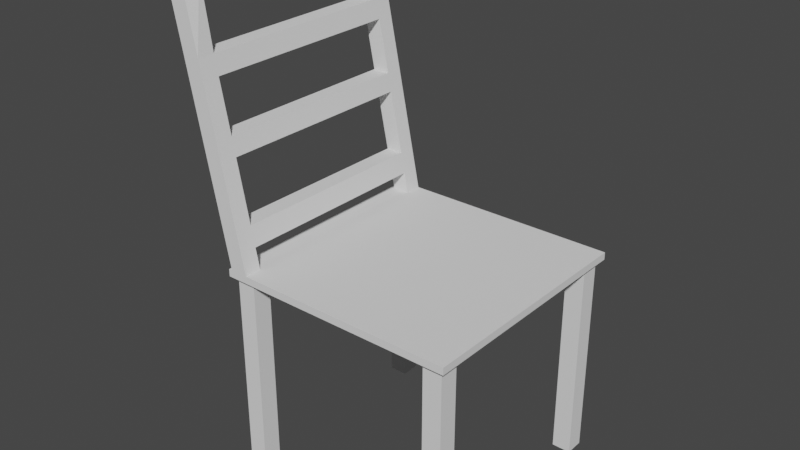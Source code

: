# Source: chair.blend  (saved by Blender 3.5.10; exported with 4.5.12 LTS)
import bpy
from mathutils import Matrix  # noqa: F401  (used for matrix-valued properties, if any)

bpy.ops.wm.read_factory_settings(use_empty=True)
scene = bpy.context.scene
scene.name = 'Scene'

# ---- collections
col_collection = bpy.data.collections.new('Collection'); scene.collection.children.link(col_collection)

# ---- world
world_world = bpy.data.worlds.new('World'); scene.world = world_world
world_world.use_nodes = True; world_world.node_tree.nodes.clear()
_N = world_world.node_tree.nodes; _L = world_world.node_tree.links
n0 = _N.new('ShaderNodeOutputWorld'); n0.name = 'World Output'; n0.location = (300, 300)
n1 = _N.new('ShaderNodeBackground'); n1.name = 'Background'; n1.location = (10, 300)
n1.inputs[0].default_value = (0.05088, 0.05088, 0.05088, 1.0)
_L.new(n1.outputs[0], n0.inputs[0])
n0.is_active_output = True
world_world.color = (0.05088, 0.05088, 0.05088)
world_world.use_sun_shadow = False
world_world.sun_shadow_jitter_overblur = 0.0

# ---- meshes
me_plane = bpy.data.meshes.new('Plane')
me_plane.from_pydata([(-1.0, -1.0, 0.0), (1.0, -1.0, 0.0), (-1.0, 1.0, 0.0), (1.0, 1.0, 0.0), (-0.9537, -0.9537, -0.06125), (0.9537, -0.9537, -0.06125), (-0.9537, 0.9537, -0.06125), (0.9537, 0.9537, -0.06125), (-0.9537, 0.7963, -0.06125), (-1.0, 0.5, -0.06125), (-1.0, 0.25, -0.06125), (-1.0, 0.0, -0.06125), (-1.0, -0.25, -0.06125), (-1.0, -0.5, -0.06125), (-0.9537, -0.7963, -0.06125), (-0.7963, -0.9537, -0.06125), (-0.5, -1.0, -0.06125), (-0.25, -1.0, -0.06125), (0.0, -1.0, -0.06125), (0.25, -1.0, -0.06125), (0.5, -1.0, -0.06125), (0.7963, -0.9537, -0.06125), (0.9537, -0.7963, -0.06125), (1.0, -0.5, -0.06125), (1.0, -0.25, -0.06125), (1.0, 0.0, -0.06125), (1.0, 0.25, -0.06125), (1.0, 0.5, -0.06125), (0.9537, 0.7963, -0.06125), (0.7963, 0.9537, -0.06125), (0.5, 1.0, -0.06125), (0.25, 1.0, -0.06125), (0.0, 1.0, -0.06125), (-0.25, 1.0, -0.06125), (-0.5, 1.0, -0.06125), (-0.7963, 0.9537, -0.06125), (-0.7963, -0.7963, -0.06125), (-0.75, -0.5, -0.06125), (-0.75, -0.25, -0.06125), (-0.75, 0.0, -0.06125), (-0.75, 0.25, -0.06125), (-0.75, 0.5, -0.06125), (-0.7963, 0.7963, -0.06125), (-0.5, -0.75, -0.06125), (-0.5, -0.5, -0.06125), (-0.5, -0.25, -0.06125), (-0.5, 0.0, -0.06125), (-0.5, 0.25, -0.06125), (-0.5, 0.5, -0.06125), (-0.5, 0.75, -0.06125), (-0.25, -0.75, -0.06125), (-0.25, -0.5, -0.06125), (-0.25, -0.25, -0.06125), (-0.25, 0.0, -0.06125), (-0.25, 0.25, -0.06125), (-0.25, 0.5, -0.06125), (-0.25, 0.75, -0.06125), (0.0, -0.75, -0.06125), (0.0, -0.5, -0.06125), (0.0, -0.25, -0.06125), (0.0, 0.0, -0.06125), (0.0, 0.25, -0.06125), (0.0, 0.5, -0.06125), (0.0, 0.75, -0.06125), (0.25, -0.75, -0.06125), (0.25, -0.5, -0.06125), (0.25, -0.25, -0.06125), (0.25, 0.0, -0.06125), (0.25, 0.25, -0.06125), (0.25, 0.5, -0.06125), (0.25, 0.75, -0.06125), (0.5, -0.75, -0.06125), (0.5, -0.5, -0.06125), (0.5, -0.25, -0.06125), (0.5, 0.0, -0.06125), (0.5, 0.25, -0.06125), (0.5, 0.5, -0.06125), (0.5, 0.75, -0.06125), (0.7963, -0.7963, -0.06125), (0.75, -0.5, -0.06125), (0.75, -0.25, -0.06125), (0.75, 0.0, -0.06125), (0.75, 0.25, -0.06125), (0.75, 0.5, -0.06125), (0.7963, 0.7963, -0.06125), (-1.0, -0.75, -0.06125), (-1.0, -1.0, -0.06125), (0.75, -1.0, -0.06125), (1.0, -1.0, -0.06125), (1.0, 0.75, -0.06125), (1.0, 1.0, -0.06125), (-0.75, 1.0, -0.06125), (-1.0, 1.0, -0.06125), (-1.0, 0.75, -0.06125), (-0.75, -1.0, -0.06125), (1.0, -0.75, -0.06125), (0.75, 1.0, -0.06125), (-0.75, 0.75, -0.06125), (-0.75, -0.75, -0.06125), (0.75, 0.75, -0.06125), (0.75, -0.75, -0.06125), (-0.9563, -0.7937, -0.06125), (-0.9563, -0.9563, -0.06125), (0.7937, -0.9563, -0.06125), (0.9563, -0.9563, -0.06125), (0.9563, 0.7937, -0.06125), (0.9563, 0.9563, -0.06125), (-0.7937, 0.9563, -0.06125), (-0.9563, 0.9563, -0.06125), (-0.9563, 0.7937, -0.06125), (-0.7937, -0.9563, -0.06125), (0.9563, -0.7937, -0.06125), (0.7937, 0.9563, -0.06125), (-0.7937, 0.7937, -0.06125), (-0.7937, -0.7937, -0.06125), (0.7937, 0.7937, -0.06125), (0.7937, -0.7937, -0.06125), (-0.9537, -0.7963, -1.799), (-0.9537, -0.9537, -1.799), (0.7963, -0.9537, -1.799), (0.9537, -0.9537, -1.799), (0.9537, 0.7963, -1.799), (0.9537, 0.9537, -1.799), (-0.7963, 0.9537, -1.799), (-0.9537, 0.9537, -1.799), (-0.9537, 0.7963, -1.799), (-0.7963, -0.9537, -1.799), (0.9537, -0.7963, -1.799), (0.7963, 0.9537, -1.799), (-0.7963, 0.7963, -1.799), (-0.7963, -0.7963, -1.799), (0.7963, 0.7963, -1.799), (0.7963, -0.7963, -1.799), (-0.969, -1.0, 0.0), (-0.969, 1.0, 0.0), (-0.8214, -1.0, 0.0), (-0.8214, 1.0, 0.0), (-1.0, 0.8568, 0.0), (-1.0, -0.8568, 0.0), (1.0, -0.8568, 0.0), (1.0, 0.8568, 0.0), (-0.969, -0.8568, 0.0), (-0.969, 0.8568, 0.0), (-0.8214, -0.8568, 0.0), (-0.8214, 0.8568, 0.0), (-1.236, 1.0, 2.01), (-1.384, 1.0, 2.01), (-1.384, 0.8568, 2.135), (-1.384, -1.0, 2.01), (-1.236, -1.0, 2.01), (-1.236, 0.8568, 2.135), (-1.384, -0.8568, 2.135), (-1.236, -0.8568, 2.135), (-1.236, 1.0, 2.148), (-1.384, 1.0, 2.148), (-1.384, 0.8568, 2.273), (-1.384, -1.0, 2.148), (-1.236, -1.0, 2.148), (-1.236, 0.8568, 2.273), (-1.384, -0.8568, 2.273), (-1.236, -0.8568, 2.273), (-1.297, -0.8568, 1.59), (-1.149, -0.8568, 1.59), (-1.149, -1.0, 1.59), (-1.297, -1.0, 1.59), (-1.153, 1.0, 1.608), (-1.153, 0.8568, 1.608), (-1.301, 1.0, 1.608), (-1.301, 0.8568, 1.608), (-1.117, -0.8568, 1.431), (-1.264, -1.0, 1.431), (-1.264, -0.8568, 1.431), (-1.117, -1.0, 1.431), (-1.12, 0.8568, 1.447), (-1.267, 0.8568, 1.447), (-1.12, 1.0, 1.447), (-1.267, 1.0, 1.447), (-1.028, -0.8568, 1.002), (-1.176, -1.0, 1.002), (-1.176, -0.8568, 1.002), (-1.028, -1.0, 1.002), (-1.03, 0.8568, 1.013), (-1.178, 0.8568, 1.013), (-1.03, 1.0, 1.013), (-1.178, 1.0, 1.013), (-0.9971, -0.8568, 0.8517), (-1.145, -1.0, 0.8517), (-1.145, -0.8568, 0.8517), (-0.9971, -1.0, 0.8517), (-0.999, 0.8568, 0.8612), (-1.147, 0.8568, 0.8612), (-0.999, 1.0, 0.8612), (-1.147, 1.0, 0.8612), (-0.8917, -0.8568, 0.3407), (-1.039, -1.0, 0.3407), (-1.039, -0.8568, 0.3407), (-0.8917, -1.0, 0.3407), (-0.8925, 0.8568, 0.3445), (-1.04, 0.8568, 0.3445), (-0.8925, 1.0, 0.3445), (-1.04, 1.0, 0.3445), (-0.857, 0.8568, 0.1722), (-1.005, 0.8568, 0.1722), (-0.857, 1.0, 0.1722), (-1.005, 1.0, 0.1722), (-0.8566, -0.8568, 0.1703), (-1.004, -1.0, 0.1703), (-1.004, -0.8568, 0.1703), (-0.8566, -1.0, 0.1703)], [], [(144, 140, 3, 136), (8, 125, 129, 42), (1, 88, 95, 23, 24, 25, 26, 27, 89, 90, 3, 140, 139), (2, 92, 93, 9, 10, 11, 12, 13, 85, 86, 0, 138, 137), (3, 90, 96, 30, 31, 32, 33, 34, 91, 92, 2, 134, 136), (0, 86, 94, 16, 17, 18, 19, 20, 87, 88, 1, 135, 133), (4, 118, 126, 15), (97, 91, 34, 49), (49, 34, 33, 56), (56, 33, 32, 63), (63, 32, 31, 70), (70, 31, 30, 77), (77, 30, 96, 99), (36, 130, 117, 14), (85, 13, 37, 98), (13, 12, 38, 37), (12, 11, 39, 38), (11, 10, 40, 39), (10, 9, 41, 40), (9, 93, 97, 41), (94, 98, 43, 16), (98, 37, 44, 43), (37, 38, 45, 44), (38, 39, 46, 45), (39, 40, 47, 46), (40, 41, 48, 47), (41, 97, 49, 48), (16, 43, 50, 17), (43, 44, 51, 50), (44, 45, 52, 51), (45, 46, 53, 52), (46, 47, 54, 53), (47, 48, 55, 54), (48, 49, 56, 55), (17, 50, 57, 18), (50, 51, 58, 57), (51, 52, 59, 58), (52, 53, 60, 59), (53, 54, 61, 60), (54, 55, 62, 61), (55, 56, 63, 62), (18, 57, 64, 19), (57, 58, 65, 64), (58, 59, 66, 65), (59, 60, 67, 66), (60, 61, 68, 67), (61, 62, 69, 68), (62, 63, 70, 69), (19, 64, 71, 20), (64, 65, 72, 71), (65, 66, 73, 72), (66, 67, 74, 73), (67, 68, 75, 74), (68, 69, 76, 75), (69, 70, 77, 76), (20, 71, 100, 87), (71, 72, 79, 100), (72, 73, 80, 79), (73, 74, 81, 80), (74, 75, 82, 81), (75, 76, 83, 82), (76, 77, 99, 83), (6, 124, 125, 8), (100, 79, 23, 95), (79, 80, 24, 23), (80, 81, 25, 24), (81, 82, 26, 25), (82, 83, 27, 26), (83, 99, 89, 27), (102, 86, 85, 101), (104, 88, 87, 103), (106, 90, 89, 105), (108, 92, 91, 107), (109, 93, 92, 108), (110, 94, 86, 102), (111, 95, 88, 104), (112, 96, 90, 106), (107, 91, 97, 113), (114, 98, 94, 110), (115, 99, 96, 112), (103, 87, 100, 116), (101, 85, 98, 114), (113, 97, 93, 109), (116, 100, 95, 111), (105, 89, 99, 115), (4, 14, 101, 102), (5, 104, 103, 21), (7, 28, 105, 106), (6, 35, 107, 108), (8, 6, 108, 109), (15, 110, 102, 4), (22, 5, 104, 111), (29, 7, 106, 112), (35, 107, 113, 42), (36, 114, 110, 15), (84, 115, 112, 29), (21, 103, 116, 78), (14, 36, 114, 101), (42, 113, 109, 8), (78, 22, 111, 116), (28, 105, 115, 84), (131, 128, 122, 121), (125, 124, 123, 129), (118, 117, 130, 126), (119, 132, 127, 120), (5, 120, 127, 22), (22, 127, 132, 78), (7, 122, 128, 29), (14, 117, 118, 4), (84, 131, 121, 28), (42, 129, 123, 35), (21, 119, 120, 5), (15, 126, 130, 36), (28, 121, 122, 7), (29, 128, 131, 84), (35, 123, 124, 6), (78, 132, 119, 21), (137, 142, 134, 2), (162, 161, 151, 152), (166, 165, 145, 150), (141, 143, 144, 142), (0, 133, 141, 138), (138, 141, 142, 137), (135, 1, 139, 143), (143, 139, 140, 144), (151, 148, 156, 159), (164, 163, 149, 148), (163, 162, 152, 149), (165, 167, 146, 145), (161, 164, 148, 151), (168, 166, 150, 147), (167, 168, 147, 146), (155, 158, 153, 154), (156, 157, 160, 159), (148, 149, 157, 156), (145, 146, 154, 153), (149, 152, 160, 157), (150, 145, 153, 158), (146, 147, 155, 154), (171, 170, 164, 161), (172, 169, 162, 163), (170, 172, 163, 164), (173, 166, 162, 169), (176, 174, 168, 167), (174, 173, 169, 171), (175, 176, 167, 165), (173, 175, 165, 166), (177, 179, 171, 169), (178, 180, 172, 170), (180, 177, 169, 172), (179, 178, 170, 171), (181, 183, 175, 173), (183, 184, 176, 175), (182, 181, 173, 174), (184, 182, 174, 176), (187, 186, 178, 179), (188, 185, 177, 180), (186, 188, 180, 178), (189, 181, 177, 185), (192, 190, 182, 184), (190, 189, 185, 187), (191, 192, 184, 183), (189, 191, 183, 181), (193, 195, 187, 185), (194, 196, 188, 186), (196, 193, 185, 188), (195, 194, 186, 187), (197, 199, 191, 189), (199, 200, 192, 191), (198, 197, 189, 190), (200, 198, 190, 192), (207, 206, 194, 195), (208, 205, 193, 196), (206, 208, 196, 194), (201, 197, 193, 205), (204, 202, 198, 200), (202, 201, 205, 207), (203, 204, 200, 199), (201, 203, 199, 197), (144, 136, 203, 201), (136, 134, 204, 203), (142, 144, 201, 202), (134, 142, 202, 204), (143, 141, 207, 205), (133, 135, 208, 206), (135, 143, 205, 208), (141, 133, 206, 207), (166, 168, 161, 162), (168, 174, 171, 161), (181, 182, 179, 177), (182, 190, 187, 179), (197, 198, 195, 193), (198, 202, 207, 195), (155, 147, 151, 159), (150, 158, 155, 147), (150, 158, 160, 152), (158, 155, 159, 160), (147, 150, 152, 151)])
_uv = me_plane.uv_layers.new(name='UVMap')
_uv.uv.foreach_set('vector', [0.08928, 0.6667, 1.0, 0.6667, 1.0, 1.0, 0.08928, 1.0, 0.02317, 0.8982, 0.02317, 0.8982, 0.1018, 0.8982, 0.1018, 0.8982, 1.0, 0.0, 1.0, 0.0, 1.0, 0.125, 1.0, 0.25, 1.0, 0.375, 1.0, 0.5, 1.0, 0.625, 1.0, 0.75, 1.0, 0.875, 1.0, 1.0, 1.0, 1.0, 1.0, 0.6667, 1.0, 0.3333, 0.0, 1.0, 0.0, 1.0, 0.0, 0.875, 0.0, 0.75, 0.0, 0.625, 0.0, 0.5, 0.0, 0.375, 0.0, 0.25, 0.0, 0.125, 0.0, 0.0, 0.0, 0.0, 0.0, 0.3333, 0.0, 0.6667, 1.0, 1.0, 1.0, 1.0, 0.875, 1.0, 0.75, 1.0, 0.625, 1.0, 0.5, 1.0, 0.375, 1.0, 0.25, 1.0, 0.125, 1.0, 0.0, 1.0, 0.0, 1.0, 0.01548, 1.0, 0.08928, 1.0, 0.0, 0.0, 0.0, 0.0, 0.125, 0.0, 0.25, 0.0, 0.375, 0.0, 0.5, 0.0, 0.625, 0.0, 0.75, 0.0, 0.875, 0.0, 1.0, 0.0, 1.0, 0.0, 0.08928, 0.0, 0.01548, 0.0, 0.02317, 0.02317, 0.02317, 0.02317, 0.1018, 0.02317, 0.1018, 0.02317, 0.125, 0.875, 0.125, 1.0, 0.25, 1.0, 0.25, 0.875, 0.25, 0.875, 0.25, 1.0, 0.375, 1.0, 0.375, 0.875, 0.375, 0.875, 0.375, 1.0, 0.5, 1.0, 0.5, 0.875, 0.5, 0.875, 0.5, 1.0, 0.625, 1.0, 0.625, 0.875, 0.625, 0.875, 0.625, 1.0, 0.75, 1.0, 0.75, 0.875, 0.75, 0.875, 0.75, 1.0, 0.875, 1.0, 0.875, 0.875, 0.1018, 0.1018, 0.1018, 0.1018, 0.02317, 0.1018, 0.02317, 0.1018, 0.0, 0.125, 0.0, 0.25, 0.125, 0.25, 0.125, 0.125, 0.0, 0.25, 0.0, 0.375, 0.125, 0.375, 0.125, 0.25, 0.0, 0.375, 0.0, 0.5, 0.125, 0.5, 0.125, 0.375, 0.0, 0.5, 0.0, 0.625, 0.125, 0.625, 0.125, 0.5, 0.0, 0.625, 0.0, 0.75, 0.125, 0.75, 0.125, 0.625, 0.0, 0.75, 0.0, 0.875, 0.125, 0.875, 0.125, 0.75, 0.125, 0.0, 0.125, 0.125, 0.25, 0.125, 0.25, 0.0, 0.125, 0.125, 0.125, 0.25, 0.25, 0.25, 0.25, 0.125, 0.125, 0.25, 0.125, 0.375, 0.25, 0.375, 0.25, 0.25, 0.125, 0.375, 0.125, 0.5, 0.25, 0.5, 0.25, 0.375, 0.125, 0.5, 0.125, 0.625, 0.25, 0.625, 0.25, 0.5, 0.125, 0.625, 0.125, 0.75, 0.25, 0.75, 0.25, 0.625, 0.125, 0.75, 0.125, 0.875, 0.25, 0.875, 0.25, 0.75, 0.25, 0.0, 0.25, 0.125, 0.375, 0.125, 0.375, 0.0, 0.25, 0.125, 0.25, 0.25, 0.375, 0.25, 0.375, 0.125, 0.25, 0.25, 0.25, 0.375, 0.375, 0.375, 0.375, 0.25, 0.25, 0.375, 0.25, 0.5, 0.375, 0.5, 0.375, 0.375, 0.25, 0.5, 0.25, 0.625, 0.375, 0.625, 0.375, 0.5, 0.25, 0.625, 0.25, 0.75, 0.375, 0.75, 0.375, 0.625, 0.25, 0.75, 0.25, 0.875, 0.375, 0.875, 0.375, 0.75, 0.375, 0.0, 0.375, 0.125, 0.5, 0.125, 0.5, 0.0, 0.375, 0.125, 0.375, 0.25, 0.5, 0.25, 0.5, 0.125, 0.375, 0.25, 0.375, 0.375, 0.5, 0.375, 0.5, 0.25, 0.375, 0.375, 0.375, 0.5, 0.5, 0.5, 0.5, 0.375, 0.375, 0.5, 0.375, 0.625, 0.5, 0.625, 0.5, 0.5, 0.375, 0.625, 0.375, 0.75, 0.5, 0.75, 0.5, 0.625, 0.375, 0.75, 0.375, 0.875, 0.5, 0.875, 0.5, 0.75, 0.5, 0.0, 0.5, 0.125, 0.625, 0.125, 0.625, 0.0, 0.5, 0.125, 0.5, 0.25, 0.625, 0.25, 0.625, 0.125, 0.5, 0.25, 0.5, 0.375, 0.625, 0.375, 0.625, 0.25, 0.5, 0.375, 0.5, 0.5, 0.625, 0.5, 0.625, 0.375, 0.5, 0.5, 0.5, 0.625, 0.625, 0.625, 0.625, 0.5, 0.5, 0.625, 0.5, 0.75, 0.625, 0.75, 0.625, 0.625, 0.5, 0.75, 0.5, 0.875, 0.625, 0.875, 0.625, 0.75, 0.625, 0.0, 0.625, 0.125, 0.75, 0.125, 0.75, 0.0, 0.625, 0.125, 0.625, 0.25, 0.75, 0.25, 0.75, 0.125, 0.625, 0.25, 0.625, 0.375, 0.75, 0.375, 0.75, 0.25, 0.625, 0.375, 0.625, 0.5, 0.75, 0.5, 0.75, 0.375, 0.625, 0.5, 0.625, 0.625, 0.75, 0.625, 0.75, 0.5, 0.625, 0.625, 0.625, 0.75, 0.75, 0.75, 0.75, 0.625, 0.625, 0.75, 0.625, 0.875, 0.75, 0.875, 0.75, 0.75, 0.75, 0.0, 0.75, 0.125, 0.875, 0.125, 0.875, 0.0, 0.75, 0.125, 0.75, 0.25, 0.875, 0.25, 0.875, 0.125, 0.75, 0.25, 0.75, 0.375, 0.875, 0.375, 0.875, 0.25, 0.75, 0.375, 0.75, 0.5, 0.875, 0.5, 0.875, 0.375, 0.75, 0.5, 0.75, 0.625, 0.875, 0.625, 0.875, 0.5, 0.75, 0.625, 0.75, 0.75, 0.875, 0.75, 0.875, 0.625, 0.75, 0.75, 0.75, 0.875, 0.875, 0.875, 0.875, 0.75, 0.02317, 0.9768, 0.02317, 0.9768, 0.02317, 0.8982, 0.02317, 0.8982, 0.875, 0.125, 0.875, 0.25, 1.0, 0.25, 1.0, 0.125, 0.875, 0.25, 0.875, 0.375, 1.0, 0.375, 1.0, 0.25, 0.875, 0.375, 0.875, 0.5, 1.0, 0.5, 1.0, 0.375, 0.875, 0.5, 0.875, 0.625, 1.0, 0.625, 1.0, 0.5, 0.875, 0.625, 0.875, 0.75, 1.0, 0.75, 1.0, 0.625, 0.875, 0.75, 0.875, 0.875, 1.0, 0.875, 1.0, 0.75, 0.02187, 0.02187, 0.0, 0.0, 0.0, 0.125, 0.02187, 0.1031, 0.9781, 0.02187, 1.0, 0.0, 0.875, 0.0, 0.8969, 0.02187, 0.9781, 0.9781, 1.0, 1.0, 1.0, 0.875, 0.9781, 0.8969, 0.02187, 0.9781, 0.0, 1.0, 0.125, 1.0, 0.1031, 0.9781, 0.02187, 0.8969, 0.0, 0.875, 0.0, 1.0, 0.02187, 0.9781, 0.1031, 0.02187, 0.125, 0.0, 0.0, 0.0, 0.02187, 0.02187, 0.9781, 0.1031, 1.0, 0.125, 1.0, 0.0, 0.9781, 0.02187, 0.8969, 0.9781, 0.875, 1.0, 1.0, 1.0, 0.9781, 0.9781, 0.1031, 0.9781, 0.125, 1.0, 0.125, 0.875, 0.1031, 0.8969, 0.1031, 0.1031, 0.125, 0.125, 0.125, 0.0, 0.1031, 0.02187, 0.8969, 0.8969, 0.875, 0.875, 0.875, 1.0, 0.8969, 0.9781, 0.8969, 0.02187, 0.875, 0.0, 0.875, 0.125, 0.8969, 0.1031, 0.02187, 0.1031, 0.0, 0.125, 0.125, 0.125, 0.1031, 0.1031, 0.1031, 0.8969, 0.125, 0.875, 0.0, 0.875, 0.02187, 0.8969, 0.8969, 0.1031, 0.875, 0.125, 1.0, 0.125, 0.9781, 0.1031, 0.9781, 0.8969, 1.0, 0.875, 0.875, 0.875, 0.8969, 0.8969, 0.02317, 0.02317, 0.02317, 0.1018, 0.02187, 0.1031, 0.02187, 0.02187, 0.9768, 0.02317, 0.9781, 0.02187, 0.8969, 0.02187, 0.8982, 0.02317, 0.9768, 0.9768, 0.9768, 0.8982, 0.9781, 0.8969, 0.9781, 0.9781, 0.02317, 0.9768, 0.1018, 0.9768, 0.1031, 0.9781, 0.02187, 0.9781, 0.02317, 0.8982, 0.02317, 0.9768, 0.02187, 0.9781, 0.02187, 0.8969, 0.1018, 0.02317, 0.1031, 0.02187, 0.02187, 0.02187, 0.02317, 0.02317, 0.9768, 0.1018, 0.9768, 0.02317, 0.9781, 0.02187, 0.9781, 0.1031, 0.8982, 0.9768, 0.9768, 0.9768, 0.9781, 0.9781, 0.8969, 0.9781, 0.1018, 0.9768, 0.1031, 0.9781, 0.1031, 0.8969, 0.1018, 0.8982, 0.1018, 0.1018, 0.1031, 0.1031, 0.1031, 0.02187, 0.1018, 0.02317, 0.8982, 0.8982, 0.8969, 0.8969, 0.8969, 0.9781, 0.8982, 0.9768, 0.8982, 0.02317, 0.8969, 0.02187, 0.8969, 0.1031, 0.8982, 0.1018, 0.02317, 0.1018, 0.1018, 0.1018, 0.1031, 0.1031, 0.02187, 0.1031, 0.1018, 0.8982, 0.1031, 0.8969, 0.02187, 0.8969, 0.02317, 0.8982, 0.8982, 0.1018, 0.9768, 0.1018, 0.9781, 0.1031, 0.8969, 0.1031, 0.9768, 0.8982, 0.9781, 0.8969, 0.8969, 0.8969, 0.8982, 0.8982, 0.8982, 0.8982, 0.8982, 0.9768, 0.9768, 0.9768, 0.9768, 0.8982, 0.02317, 0.8982, 0.02317, 0.9768, 0.1018, 0.9768, 0.1018, 0.8982, 0.02317, 0.02317, 0.02317, 0.1018, 0.1018, 0.1018, 0.1018, 0.02317, 0.8982, 0.02317, 0.8982, 0.1018, 0.9768, 0.1018, 0.9768, 0.02317, 0.9768, 0.02317, 0.9768, 0.02317, 0.9768, 0.1018, 0.9768, 0.1018, 0.9768, 0.1018, 0.9768, 0.1018, 0.8982, 0.1018, 0.8982, 0.1018, 0.9768, 0.9768, 0.9768, 0.9768, 0.8982, 0.9768, 0.8982, 0.9768, 0.02317, 0.1018, 0.02317, 0.1018, 0.02317, 0.02317, 0.02317, 0.02317, 0.8982, 0.8982, 0.8982, 0.8982, 0.9768, 0.8982, 0.9768, 0.8982, 0.1018, 0.8982, 0.1018, 0.8982, 0.1018, 0.9768, 0.1018, 0.9768, 0.8982, 0.02317, 0.8982, 0.02317, 0.9768, 0.02317, 0.9768, 0.02317, 0.1018, 0.02317, 0.1018, 0.02317, 0.1018, 0.1018, 0.1018, 0.1018, 0.9768, 0.8982, 0.9768, 0.8982, 0.9768, 0.9768, 0.9768, 0.9768, 0.8982, 0.9768, 0.8982, 0.9768, 0.8982, 0.8982, 0.8982, 0.8982, 0.1018, 0.9768, 0.1018, 0.9768, 0.02317, 0.9768, 0.02317, 0.9768, 0.8982, 0.1018, 0.8982, 0.1018, 0.8982, 0.02317, 0.8982, 0.02317, 0.0, 0.6667, 0.01548, 0.6667, 0.01548, 1.0, 0.0, 1.0, 0.08928, 0.3333, 0.01548, 0.3333, 0.01548, 0.3333, 0.08928, 0.3333, 0.08928, 0.6667, 0.08928, 1.0, 0.08928, 1.0, 0.08928, 0.6667, 0.01548, 0.3333, 0.08928, 0.3333, 0.08928, 0.6667, 0.01548, 0.6667, 0.0, 0.0, 0.01548, 0.0, 0.01548, 0.3333, 0.0, 0.3333, 0.0, 0.3333, 0.01548, 0.3333, 0.01548, 0.6667, 0.0, 0.6667, 0.08928, 0.0, 1.0, 0.0, 1.0, 0.3333, 0.08928, 0.3333, 0.08928, 0.3333, 1.0, 0.3333, 1.0, 0.6667, 0.08928, 0.6667, 0.01548, 0.3333, 0.01548, 0.0, 0.01548, 0.0, 0.01548, 0.3333, 0.01548, 0.0, 0.08928, 0.0, 0.08928, 0.0, 0.01548, 0.0, 0.08928, 0.0, 0.08928, 0.3333, 0.08928, 0.3333, 0.08928, 0.0, 0.08928, 1.0, 0.01548, 1.0, 0.01548, 1.0, 0.08928, 1.0, 0.01548, 0.3333, 0.01548, 0.0, 0.01548, 0.0, 0.01548, 0.3333, 0.01548, 0.6667, 0.08928, 0.6667, 0.08928, 0.6667, 0.01548, 0.6667, 0.01548, 1.0, 0.01548, 0.6667, 0.01548, 0.6667, 0.01548, 1.0, 0.01548, 0.6667, 0.08928, 0.6667, 0.08928, 1.0, 0.01548, 1.0, 0.01548, 0.0, 0.08928, 0.0, 0.08928, 0.3333, 0.01548, 0.3333, 0.01548, 0.0, 0.08928, 0.0, 0.08928, 0.0, 0.01548, 0.0, 0.08928, 1.0, 0.01548, 1.0, 0.01548, 1.0, 0.08928, 1.0, 0.08928, 0.0, 0.08928, 0.3333, 0.08928, 0.3333, 0.08928, 0.0, 0.08928, 0.6667, 0.08928, 1.0, 0.08928, 1.0, 0.08928, 0.6667, 0.01548, 1.0, 0.01548, 0.6667, 0.01548, 0.6667, 0.01548, 1.0, 0.01548, 0.3333, 0.01548, 0.0, 0.01548, 0.0, 0.01548, 0.3333, 0.08928, 0.0, 0.08928, 0.3333, 0.08928, 0.3333, 0.08928, 0.0, 0.01548, 0.0, 0.08928, 0.0, 0.08928, 0.0, 0.01548, 0.0, 0.08928, 0.6667, 0.08928, 0.6667, 0.08928, 0.3333, 0.08928, 0.3333, 0.01548, 1.0, 0.01548, 0.6667, 0.01548, 0.6667, 0.01548, 1.0, 0.01548, 0.6667, 0.08928, 0.6667, 0.08928, 0.3333, 0.01548, 0.3333, 0.08928, 1.0, 0.01548, 1.0, 0.01548, 1.0, 0.08928, 1.0, 0.08928, 0.6667, 0.08928, 1.0, 0.08928, 1.0, 0.08928, 0.6667, 0.08928, 0.3333, 0.01548, 0.3333, 0.01548, 0.3333, 0.08928, 0.3333, 0.01548, 0.0, 0.08928, 0.0, 0.08928, 0.0, 0.01548, 0.0, 0.08928, 0.0, 0.08928, 0.3333, 0.08928, 0.3333, 0.08928, 0.0, 0.01548, 0.3333, 0.01548, 0.0, 0.01548, 0.0, 0.01548, 0.3333, 0.08928, 0.6667, 0.08928, 1.0, 0.08928, 1.0, 0.08928, 0.6667, 0.08928, 1.0, 0.01548, 1.0, 0.01548, 1.0, 0.08928, 1.0, 0.01548, 0.6667, 0.08928, 0.6667, 0.08928, 0.6667, 0.01548, 0.6667, 0.01548, 1.0, 0.01548, 0.6667, 0.01548, 0.6667, 0.01548, 1.0, 0.01548, 0.3333, 0.01548, 0.0, 0.01548, 0.0, 0.01548, 0.3333, 0.08928, 0.0, 0.08928, 0.3333, 0.08928, 0.3333, 0.08928, 0.0, 0.01548, 0.0, 0.08928, 0.0, 0.08928, 0.0, 0.01548, 0.0, 0.08928, 0.6667, 0.08928, 0.6667, 0.08928, 0.3333, 0.08928, 0.3333, 0.01548, 1.0, 0.01548, 0.6667, 0.01548, 0.6667, 0.01548, 1.0, 0.01548, 0.6667, 0.08928, 0.6667, 0.08928, 0.3333, 0.01548, 0.3333, 0.08928, 1.0, 0.01548, 1.0, 0.01548, 1.0, 0.08928, 1.0, 0.08928, 0.6667, 0.08928, 1.0, 0.08928, 1.0, 0.08928, 0.6667, 0.08928, 0.3333, 0.01548, 0.3333, 0.01548, 0.3333, 0.08928, 0.3333, 0.01548, 0.0, 0.08928, 0.0, 0.08928, 0.0, 0.01548, 0.0, 0.08928, 0.0, 0.08928, 0.3333, 0.08928, 0.3333, 0.08928, 0.0, 0.01548, 0.3333, 0.01548, 0.0, 0.01548, 0.0, 0.01548, 0.3333, 0.08928, 0.6667, 0.08928, 1.0, 0.08928, 1.0, 0.08928, 0.6667, 0.08928, 1.0, 0.01548, 1.0, 0.01548, 1.0, 0.08928, 1.0, 0.01548, 0.6667, 0.08928, 0.6667, 0.08928, 0.6667, 0.01548, 0.6667, 0.01548, 1.0, 0.01548, 0.6667, 0.01548, 0.6667, 0.01548, 1.0, 0.01548, 0.3333, 0.01548, 0.0, 0.01548, 0.0, 0.01548, 0.3333, 0.08928, 0.0, 0.08928, 0.3333, 0.08928, 0.3333, 0.08928, 0.0, 0.01548, 0.0, 0.08928, 0.0, 0.08928, 0.0, 0.01548, 0.0, 0.08928, 0.6667, 0.08928, 0.6667, 0.08928, 0.3333, 0.08928, 0.3333, 0.01548, 1.0, 0.01548, 0.6667, 0.01548, 0.6667, 0.01548, 1.0, 0.01548, 0.6667, 0.08928, 0.6667, 0.08928, 0.3333, 0.01548, 0.3333, 0.08928, 1.0, 0.01548, 1.0, 0.01548, 1.0, 0.08928, 1.0, 0.08928, 0.6667, 0.08928, 1.0, 0.08928, 1.0, 0.08928, 0.6667, 0.08928, 0.6667, 0.08928, 1.0, 0.08928, 1.0, 0.08928, 0.6667, 0.08928, 1.0, 0.01548, 1.0, 0.01548, 1.0, 0.08928, 1.0, 0.01548, 0.6667, 0.08928, 0.6667, 0.08928, 0.6667, 0.01548, 0.6667, 0.01548, 1.0, 0.01548, 0.6667, 0.01548, 0.6667, 0.01548, 1.0, 0.08928, 0.3333, 0.01548, 0.3333, 0.01548, 0.3333, 0.08928, 0.3333, 0.01548, 0.0, 0.08928, 0.0, 0.08928, 0.0, 0.01548, 0.0, 0.08928, 0.0, 0.08928, 0.3333, 0.08928, 0.3333, 0.08928, 0.0, 0.01548, 0.3333, 0.01548, 0.0, 0.01548, 0.0, 0.01548, 0.3333, 0.08928, 0.6667, 0.01548, 0.6667, 0.01548, 0.3333, 0.08928, 0.3333, 0.01548, 0.6667, 0.01548, 0.6667, 0.01548, 0.3333, 0.01548, 0.3333, 0.08928, 0.6667, 0.01548, 0.6667, 0.01548, 0.3333, 0.08928, 0.3333, 0.01548, 0.6667, 0.01548, 0.6667, 0.01548, 0.3333, 0.01548, 0.3333, 0.08928, 0.6667, 0.01548, 0.6667, 0.01548, 0.3333, 0.08928, 0.3333, 0.01548, 0.6667, 0.01548, 0.6667, 0.01548, 0.3333, 0.01548, 0.3333, 0.01548, 0.6667, 0.01548, 0.6667, 0.01548, 0.3333, 0.01548, 0.3333, 0.08928, 0.6667, 0.08928, 0.6667, 0.01548, 0.6667, 0.01548, 0.6667, 0.08928, 0.6667, 0.08928, 0.6667, 0.08928, 0.3333, 0.08928, 0.3333, 0.08928, 0.6667, 0.01548, 0.6667, 0.01548, 0.3333, 0.08928, 0.3333, 0.01548, 0.6667, 0.08928, 0.6667, 0.08928, 0.3333, 0.01548, 0.3333])
me_plane.update()

# ---- objects
ob_plane = bpy.data.objects.new('Plane', me_plane)

# ---- transforms, parenting, visibility, modifiers, constraints
ob_plane.location = (0.0, 0.0, 1.728)

# ---- collection membership
col_collection.objects.link(ob_plane)

# ---- scene / render settings (as saved in the file)
scene.frame_start = 1; scene.frame_end = 250; scene.frame_set(1)
scene.render.engine = 'BLENDER_EEVEE_NEXT'
scene.cycles.sampling_pattern = 'TABULATED_SOBOL'
scene.view_settings.view_transform = 'Filmic'
bpy.context.view_layer.update()

# ---- added for rendering (the .blend has no active camera and no usable light): camera, sun
cam_auto = bpy.data.cameras.new('AutoCamera')
cam_auto.lens = 50.0
cam_auto.sensor_width = 36.0
cam_auto.clip_end = 1000.0
ob_auto_camera = bpy.data.objects.new('AutoCamera', cam_auto)
scene.collection.objects.link(ob_auto_camera)
ob_auto_camera.location = (4.54917, -5.68912, 5.7577)
ob_auto_camera.rotation_euler = (1.09748, -7.21219e-08, 0.694738)
scene.camera = ob_auto_camera
light_auto_sun = bpy.data.lights.new('AutoSun', 'SUN')
light_auto_sun.energy = 3.0
light_auto_sun.angle = 0.0523599
ob_auto_sun = bpy.data.objects.new('AutoSun', light_auto_sun)
scene.collection.objects.link(ob_auto_sun)
ob_auto_sun.rotation_euler = (0.872665, 0.174533, 0.523599)
bpy.context.view_layer.update()
